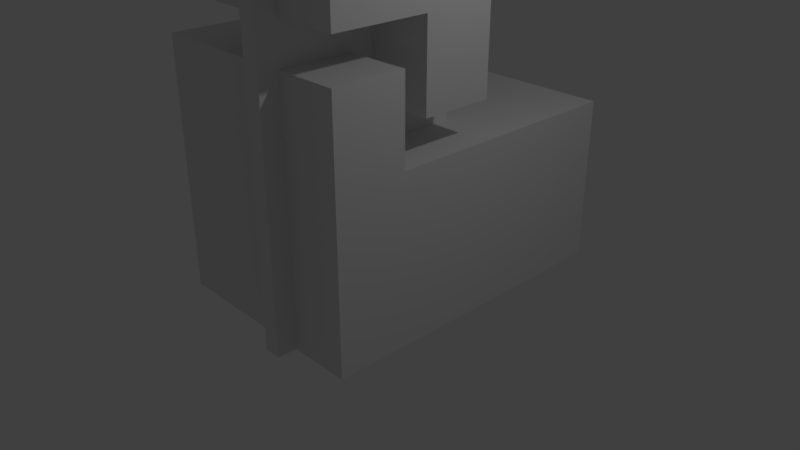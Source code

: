 # Source: C.H.I.L.D._Building_2.blend  (saved by Blender 2.80.75; exported with 4.5.12 LTS)
import bpy
from mathutils import Matrix  # noqa: F401  (used for matrix-valued properties, if any)

bpy.ops.wm.read_factory_settings(use_empty=True)
scene = bpy.context.scene
scene.name = 'Scene'

# ---- collections
col_collection_1 = bpy.data.collections.new('Collection 1'); scene.collection.children.link(col_collection_1)

# ---- materials (node trees are filled in below, after node groups)
mat_material = bpy.data.materials.new('Material')
mat_material.alpha_threshold = 0.0
mat_material.use_transparent_shadow = False
mat_material.roughness = 0.5
mat_material.line_color = (0.0, 0.0, 0.0, 1.0)

# ---- material node trees

# ---- world
world_world = bpy.data.worlds.new('World'); scene.world = world_world
world_world.color = (0.05088, 0.05088, 0.05088)
world_world.use_sun_shadow = False
world_world.sun_shadow_jitter_overblur = 0.0

# ---- cameras
cam_camera = bpy.data.cameras.new('Camera')
cam_camera.clip_end = 100.0
cam_camera.lens = 35.0
cam_camera.sensor_width = 32.0
cam_camera.sensor_height = 18.0
cam_camera.ortho_scale = 7.314
cam_camera.dof.focus_distance = 0.0
cam_camera.dof.aperture_fstop = 128.0

# ---- lights
light_lamp = bpy.data.lights.new('Lamp', 'POINT')
light_lamp.transmission_factor = 0.0
light_lamp.cutoff_distance = 30.0
light_lamp.energy = 100.0
light_lamp.shadow_buffer_clip_start = 1.001
light_lamp.shadow_soft_size = 0.1
light_lamp.shadow_maximum_resolution = 0.006
light_lamp.use_absolute_resolution = True

# ---- meshes
me_cube_002 = bpy.data.meshes.new('Cube.002')
me_cube_002.from_pydata([(-1.0, -1.0, -1.0), (-1.0, -1.0, 1.0), (-1.0, 1.0, -1.0), (-1.0, 1.0, 1.0), (1.042, -1.0, -1.0), (1.042, -1.0, 1.0), (1.042, 1.0, -1.0), (1.042, 1.0, 1.0), (2.471, 8.281, -0.9984), (-0.806, 8.281, -0.9984), (-0.806, -17.18, -0.9984), (2.471, -17.18, -0.9984), (-0.08454, 8.281, -0.9984), (2.471, -0.09789, -0.9984), (2.471, 8.281, -0.1093), (-0.806, -0.09789, -0.9984), (-0.806, 8.281, -0.1093), (-0.08454, -17.18, -0.9984), (-0.806, -17.18, -0.1093), (2.471, -17.18, -0.1093), (2.471, -0.09789, -0.1093), (-0.08454, -17.18, -0.1093), (-0.806, -0.09789, -0.1093), (-0.08454, 8.281, -0.1093), (-0.08454, -0.09789, -0.9984), (-0.806, 8.281, 0.3352), (-0.806, -17.18, 0.3352), (-0.08454, -17.18, 0.3352), (-0.806, -0.09789, 0.3352), (-0.08454, 8.281, 0.3352), (2.471, 8.281, -0.5539), (-0.806, 8.281, -0.5539), (-0.806, -17.18, -0.5539), (2.471, -17.18, -0.5539), (2.471, -0.09789, -0.5539), (-0.08454, -17.18, -0.5539), (-0.806, -0.09789, -0.5539), (-0.08454, 8.281, -0.5539), (0.8693, 8.281, 0.9829), (-0.7919, 8.281, 0.9829), (-0.7919, -8.477, 0.9829), (0.8693, -8.477, 0.9829), (0.8693, 8.281, 0.09384), (0.8693, -8.477, 0.09384), (0.1478, 8.281, 0.9829), (0.8693, -0.09789, 0.9829), (-0.7919, -0.09789, 0.9829), (0.1478, -8.477, 0.9829), (0.8693, -0.09789, 0.09384), (0.1478, -8.477, 0.09384), (0.1478, 8.281, 0.09384), (0.1478, -0.09789, 0.9829), (0.8693, 8.281, 0.5384), (-0.7919, 8.281, 0.5384), (-0.7919, -8.477, 0.5384), (0.8693, -8.477, 0.5384), (0.8693, -0.09789, 0.5384), (0.1478, -8.477, 0.5384), (-0.7919, -0.09789, 0.5384), (0.1478, 8.281, 0.5384)], [], [(0, 1, 3, 2), (2, 3, 7, 6), (6, 7, 5, 4), (4, 5, 1, 0), (2, 6, 4, 0), (7, 3, 1, 5), (24, 15, 10, 17), (34, 13, 11, 33), (30, 8, 13, 34), (35, 21, 19, 33), (32, 18, 21, 35), (36, 22, 18, 32), (31, 16, 22, 36), (37, 23, 16, 31), (30, 14, 23, 37), (13, 24, 17, 11), (8, 12, 24, 13), (12, 9, 15, 24), (16, 25, 28, 22), (18, 26, 27, 21), (22, 28, 26, 18), (23, 29, 25, 16), (8, 30, 37, 12), (12, 37, 31, 9), (9, 31, 36, 15), (15, 36, 32, 10), (10, 32, 35, 17), (17, 35, 33, 11), (14, 30, 34, 20), (20, 34, 33, 19), (20, 19, 21, 23, 14), (25, 29, 27, 26, 28), (21, 27, 29, 23), (51, 47, 40, 46), (59, 44, 39, 53), (58, 46, 40, 54), (57, 47, 41, 55), (56, 48, 43, 55), (52, 42, 48, 56), (54, 40, 47, 57), (53, 39, 46, 58), (52, 38, 44, 59), (44, 51, 46, 39), (38, 45, 51, 44), (45, 41, 47, 51), (42, 52, 59, 50), (38, 52, 56, 45), (45, 56, 55, 41), (49, 57, 55, 43), (49, 50, 59, 57), (53, 58, 54, 57, 59), (48, 42, 50, 49, 43)])
_uv = me_cube_002.uv_layers.new(name='UVMap')
_uv.uv.foreach_set('vector', [0.375, 0.0, 0.625, 0.0, 0.625, 0.25, 0.375, 0.25, 0.375, 0.25, 0.625, 0.25, 0.625, 0.5, 0.375, 0.5, 0.375, 0.5, 0.625, 0.5, 0.625, 0.75, 0.375, 0.75, 0.375, 0.75, 0.625, 0.75, 0.625, 1.0, 0.375, 1.0, 0.125, 0.5, 0.375, 0.5, 0.375, 0.75, 0.125, 0.75, 0.625, 0.5, 0.875, 0.5, 0.875, 0.75, 0.625, 0.75, 0.0, 0.0, 0.0, 0.0, 0.0, 0.0, 0.0, 0.0, 0.0, 0.0, 0.0, 0.0, 0.0, 0.0, 0.0, 0.0, 0.0, 0.0, 0.0, 0.0, 0.0, 0.0, 0.0, 0.0, 0.0, 0.0, 0.0, 0.0, 0.0, 0.0, 0.0, 0.0, 0.0, 0.0, 0.0, 0.0, 0.0, 0.0, 0.0, 0.0, 0.0, 0.0, 0.0, 0.0, 0.0, 0.0, 0.0, 0.0, 0.0, 0.0, 0.0, 0.0, 0.0, 0.0, 0.0, 0.0, 0.0, 0.0, 0.0, 0.0, 0.0, 0.0, 0.0, 0.0, 0.0, 0.0, 0.0, 0.0, 0.0, 0.0, 0.0, 0.0, 0.0, 0.0, 0.0, 0.0, 0.0, 0.0, 0.0, 0.0, 0.0, 0.0, 0.0, 0.0, 0.0, 0.0, 0.0, 0.0, 0.0, 0.0, 0.0, 0.0, 0.0, 0.0, 0.0, 0.0, 0.0, 0.0, 0.0, 0.0, 0.0, 0.0, 0.0, 0.0, 0.0, 0.0, 0.0, 0.0, 0.0, 0.0, 0.0, 0.0, 0.0, 0.0, 0.0, 0.0, 0.0, 0.0, 0.0, 0.0, 0.0, 0.0, 0.0, 0.0, 0.0, 0.0, 0.0, 0.0, 0.0, 0.0, 0.0, 0.0, 0.0, 0.0, 0.0, 0.0, 0.0, 0.0, 0.0, 0.0, 0.0, 0.0, 0.0, 0.0, 0.0, 0.0, 0.0, 0.0, 0.0, 0.0, 0.0, 0.0, 0.0, 0.0, 0.0, 0.0, 0.0, 0.0, 0.0, 0.0, 0.0, 0.0, 0.0, 0.0, 0.0, 0.0, 0.0, 0.0, 0.0, 0.0, 0.0, 0.0, 0.0, 0.0, 0.0, 0.0, 0.0, 0.0, 0.0, 0.0, 0.0, 0.0, 0.0, 0.0, 0.0, 0.0, 0.0, 0.0, 0.0, 0.0, 0.0, 0.0, 0.0, 0.0, 0.0, 0.0, 0.0, 0.0, 0.0, 0.0, 0.0, 0.0, 0.0, 0.0, 0.0, 0.0, 0.0, 0.0, 0.0, 0.0, 0.0, 0.0, 0.0, 0.0, 0.0, 0.0, 0.0, 0.0, 0.0, 0.0, 0.0, 0.0, 0.0, 0.0, 0.0, 0.0, 0.0, 0.0, 0.0, 0.0, 0.0, 0.0, 0.0, 0.0, 0.0, 0.0, 0.0, 0.0, 0.0, 0.0, 0.0, 0.0, 0.0, 0.0, 0.0, 0.0, 0.0, 0.0, 0.0, 0.0, 0.0, 0.0, 0.0, 0.0, 0.0, 0.0, 0.0, 0.0, 0.0, 0.0, 0.0, 0.0, 0.0, 0.0, 0.0, 0.0, 0.0, 0.0, 0.0, 0.0, 0.0, 0.0, 0.0, 0.0, 0.0, 0.0, 0.0, 0.0, 0.0, 0.0, 0.0, 0.0, 0.0, 0.0, 0.0, 0.0, 0.0, 0.0, 0.0, 0.0, 0.0, 0.0, 0.0, 0.0, 0.0, 0.0, 0.0, 0.0, 0.0, 0.0, 0.0, 0.0, 0.0, 0.0, 0.0, 0.0, 0.0, 0.0, 0.0, 0.0, 0.0, 0.0, 0.0, 0.0, 0.0, 0.0, 0.0, 0.0, 0.0, 0.0, 0.0, 0.0, 0.0, 0.0, 0.0, 0.0, 0.0, 0.0, 0.0, 0.0, 0.0, 0.0, 0.0, 0.0, 0.0, 0.0, 0.0, 0.0, 0.0, 0.0, 0.0, 0.0, 0.0, 0.0, 0.0, 0.0, 0.0, 0.0, 0.0, 0.0, 0.0, 0.0, 0.0, 0.0, 0.0, 0.0, 0.0, 0.0, 0.0, 0.0, 0.0, 0.0, 0.0, 0.0, 0.0, 0.0, 0.0, 0.0, 0.0, 0.0, 0.0, 0.0, 0.0, 0.0, 0.0, 0.0])
me_cube_002.materials.append(mat_material)
me_cube_002.use_remesh_preserve_volume = False
me_cube_002.use_remesh_preserve_attributes = False
me_cube_002.use_mirror_vertex_groups = False
me_cube_002.update()

# ---- objects
ob_cube_002 = bpy.data.objects.new('Cube.002', me_cube_002)
ob_lamp = bpy.data.objects.new('Lamp', light_lamp)
ob_camera = bpy.data.objects.new('Camera', cam_camera)

# ---- transforms, parenting, visibility, modifiers, constraints
ob_cube_002.location = (0.01168, -0.2049, 1.84)
ob_cube_002.rotation_euler = (0.0, -0.0, 1.571)
ob_cube_002.scale = (1.386, -0.1193, 2.622)
ob_cube_002.lineart.crease_threshold = 0.0
ob_lamp.location = (4.076, 1.005, 5.904)
ob_lamp.rotation_euler = (0.6503, 0.05522, 1.866)
ob_lamp.lock_rotations_4d = False
ob_lamp.empty_display_type = 'ARROWS'
ob_lamp.color = (0.0, 0.0, 0.0, 0.0)
ob_lamp.lineart.crease_threshold = 0.0
ob_camera.location = (7.481, -6.508, 5.344)
ob_camera.rotation_euler = (1.109, 0.0, 0.8149)
ob_camera.lock_rotations_4d = False
ob_camera.empty_display_type = 'ARROWS'
ob_camera.color = (0.0, 0.0, 0.0, 0.0)
ob_camera.display_type = 'WIRE'
ob_camera.lineart.crease_threshold = 0.0

# ---- collection membership
scene.collection.objects.link(ob_cube_002)
col_collection_1.objects.link(ob_lamp)
col_collection_1.objects.link(ob_camera)

# ---- scene / render settings (as saved in the file)
scene.camera = ob_camera
scene.frame_start = 1; scene.frame_end = 250; scene.frame_set(1)
scene.render.engine = 'BLENDER_EEVEE_NEXT'
scene.render.resolution_percentage = 50
scene.render.dither_intensity = 0.0
scene.cycles.use_denoising = False
scene.cycles.samples = 128
scene.cycles.sampling_pattern = 'TABULATED_SOBOL'
scene.cycles.use_adaptive_sampling = False
scene.cycles.use_light_tree = False
scene.view_settings.view_transform = 'Standard'
bpy.context.view_layer.update()
